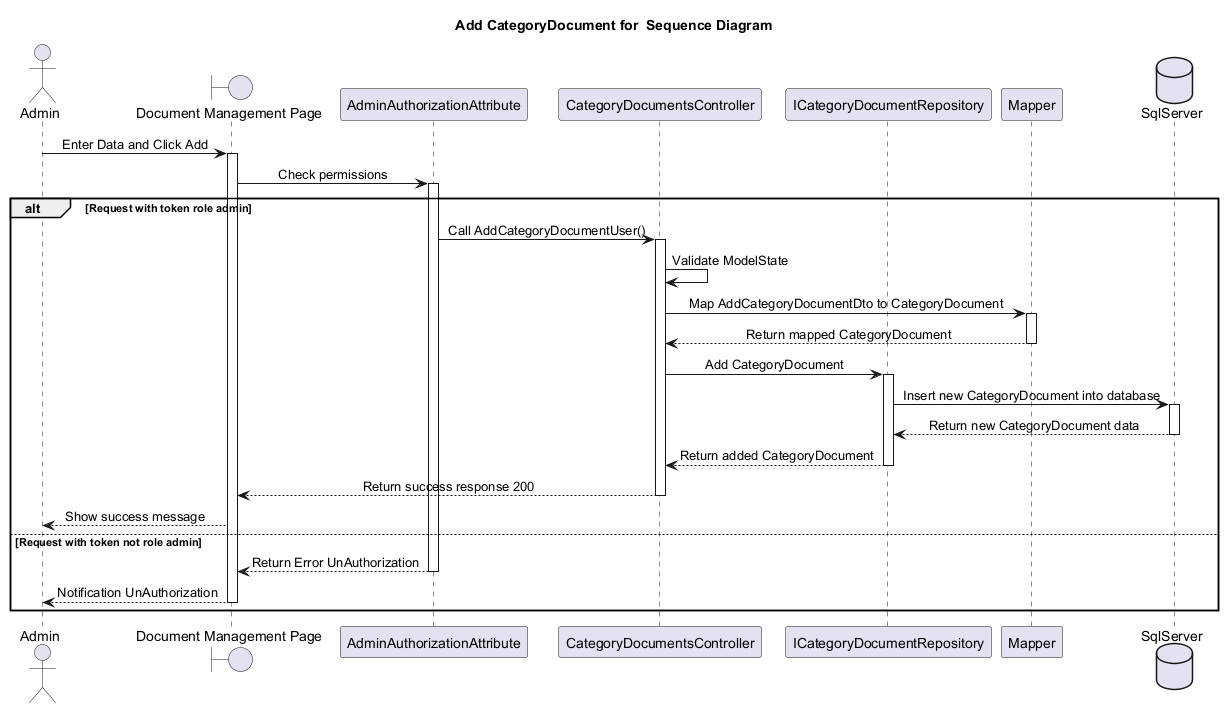

The diagram above was rendered by PlantUML. Its source (embedded in the PNG):
@startuml
skinparam classAttributeIconSize 0
skinparam SequenceMessageAlignment center
Title Add CategoryDocument for  Sequence Diagram

actor "Admin" as U
boundary "Document Management Page" as Hp
participant "AdminAuthorizationAttribute" as Author
participant "CategoryDocumentsController" as CaDocController
participant "ICategoryDocumentRepository" as ICaDocRepo

participant "Mapper" as Mapper
database "SqlServer" as Db

U -> Hp : Enter Data and Click Add
activate Hp
Hp -> Author : Check permissions
activate Author
alt Request with token role admin
    Author -> CaDocController : Call AddCategoryDocumentUser()
    activate CaDocController
    CaDocController -> CaDocController : Validate ModelState

    CaDocController -> Mapper : Map AddCategoryDocumentDto to CategoryDocument
    activate Mapper
    Mapper --> CaDocController : Return mapped CategoryDocument
    deactivate Mapper

    CaDocController -> ICaDocRepo : Add CategoryDocument
    activate ICaDocRepo
    ICaDocRepo -> Db : Insert new CategoryDocument into database
    activate Db
    Db --> ICaDocRepo : Return new CategoryDocument data
    deactivate Db
    ICaDocRepo --> CaDocController : Return added CategoryDocument
    deactivate ICaDocRepo

    CaDocController --> Hp : Return success response 200
    deactivate CaDocController
    Hp --> U : Show success message
    
else Request with token not role admin
    Author --> Hp : Return Error UnAuthorization
    deactivate Author
    Hp --> U : Notification UnAuthorization
    deactivate Hp
end



@enduml